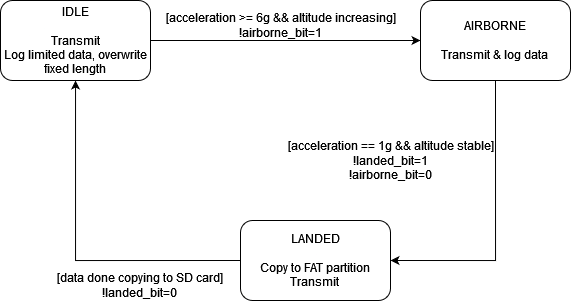

The diagram above was exported from draw.io. Its source (the exported page's mxGraphModel, read from the mxfile embedded in the PNG):
<mxGraphModel dx="1122" dy="461" grid="1" gridSize="10" guides="1" tooltips="1" connect="1" arrows="1" fold="1" page="1" pageScale="1" pageWidth="850" pageHeight="1100" math="0" shadow="0">
  <root>
    <mxCell id="0" />
    <mxCell id="1" parent="0" />
    <mxCell id="a5Uj-WRzF7schsGcIPSu-4" style="edgeStyle=orthogonalEdgeStyle;rounded=0;orthogonalLoop=1;jettySize=auto;html=1;exitX=1;exitY=0.5;exitDx=0;exitDy=0;entryX=0;entryY=0.5;entryDx=0;entryDy=0;" edge="1" parent="1" source="a5Uj-WRzF7schsGcIPSu-1" target="a5Uj-WRzF7schsGcIPSu-2">
      <mxGeometry relative="1" as="geometry" />
    </mxCell>
    <mxCell id="a5Uj-WRzF7schsGcIPSu-1" value="&lt;div&gt;IDLE&lt;/div&gt;&lt;div&gt;&lt;br&gt;&lt;/div&gt;&lt;div&gt;Transmit&lt;/div&gt;&lt;div&gt;Log limited data, overwrite fixed length&lt;br&gt;&lt;/div&gt;" style="rounded=1;whiteSpace=wrap;html=1;" vertex="1" parent="1">
      <mxGeometry x="110" y="140" width="150" height="80" as="geometry" />
    </mxCell>
    <mxCell id="a5Uj-WRzF7schsGcIPSu-5" style="edgeStyle=orthogonalEdgeStyle;rounded=0;orthogonalLoop=1;jettySize=auto;html=1;exitX=0.5;exitY=1;exitDx=0;exitDy=0;entryX=1;entryY=0.5;entryDx=0;entryDy=0;" edge="1" parent="1" source="a5Uj-WRzF7schsGcIPSu-2" target="a5Uj-WRzF7schsGcIPSu-3">
      <mxGeometry relative="1" as="geometry" />
    </mxCell>
    <mxCell id="a5Uj-WRzF7schsGcIPSu-2" value="&lt;div&gt;AIRBORNE&lt;/div&gt;&lt;div&gt;&lt;br&gt;&lt;/div&gt;&lt;div&gt;Transmit &amp;amp; log data&lt;br&gt;&lt;/div&gt;" style="rounded=1;whiteSpace=wrap;html=1;" vertex="1" parent="1">
      <mxGeometry x="530" y="140" width="150" height="80" as="geometry" />
    </mxCell>
    <mxCell id="a5Uj-WRzF7schsGcIPSu-6" style="edgeStyle=orthogonalEdgeStyle;rounded=0;orthogonalLoop=1;jettySize=auto;html=1;exitX=0;exitY=0.5;exitDx=0;exitDy=0;" edge="1" parent="1" source="a5Uj-WRzF7schsGcIPSu-3" target="a5Uj-WRzF7schsGcIPSu-1">
      <mxGeometry relative="1" as="geometry" />
    </mxCell>
    <mxCell id="a5Uj-WRzF7schsGcIPSu-3" value="&lt;div&gt;LANDED&lt;/div&gt;&lt;div&gt;&lt;br&gt;&lt;/div&gt;&lt;div&gt;Copy to FAT partition&lt;/div&gt;&lt;div&gt;Transmit&lt;br&gt;&lt;/div&gt;" style="rounded=1;whiteSpace=wrap;html=1;" vertex="1" parent="1">
      <mxGeometry x="350" y="360" width="150" height="80" as="geometry" />
    </mxCell>
    <mxCell id="a5Uj-WRzF7schsGcIPSu-7" value="&lt;div&gt;[acceleration &amp;gt;= 6g &amp;amp;&amp;amp; altitude increasing]&lt;/div&gt;&lt;div&gt;!airborne_bit=1&lt;br&gt;&lt;/div&gt;" style="text;html=1;align=center;verticalAlign=middle;resizable=0;points=[];autosize=1;strokeColor=none;fillColor=none;" vertex="1" parent="1">
      <mxGeometry x="270" y="145" width="240" height="40" as="geometry" />
    </mxCell>
    <mxCell id="a5Uj-WRzF7schsGcIPSu-8" value="&lt;div&gt;[acceleration == 1g &amp;amp;&amp;amp; altitude stable]&lt;/div&gt;&lt;div&gt;!landed_bit=1&lt;/div&gt;&lt;div&gt;!airborne_bit=0&lt;br&gt;&lt;/div&gt;" style="text;html=1;align=center;verticalAlign=middle;resizable=0;points=[];autosize=1;strokeColor=none;fillColor=none;" vertex="1" parent="1">
      <mxGeometry x="390" y="270" width="220" height="60" as="geometry" />
    </mxCell>
    <mxCell id="a5Uj-WRzF7schsGcIPSu-9" value="&lt;div&gt;[data done copying to SD card]&lt;/div&gt;&lt;div&gt;!landed_bit=0&lt;br&gt;&lt;/div&gt;" style="text;html=1;align=center;verticalAlign=middle;resizable=0;points=[];autosize=1;strokeColor=none;fillColor=none;" vertex="1" parent="1">
      <mxGeometry x="159" y="405" width="180" height="40" as="geometry" />
    </mxCell>
  </root>
</mxGraphModel>